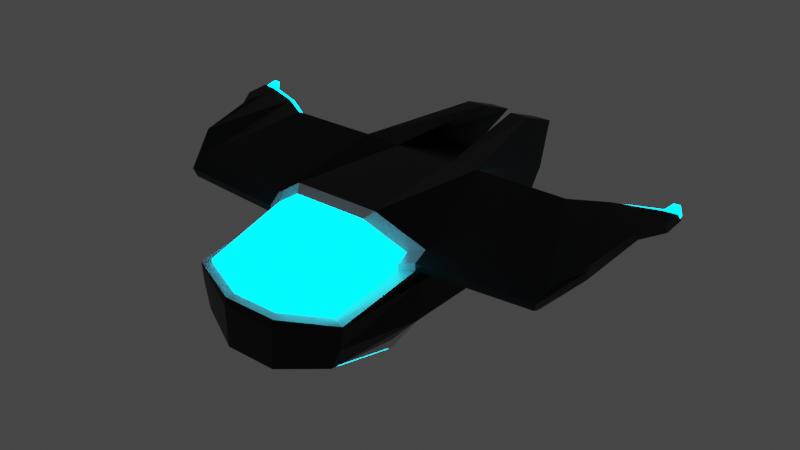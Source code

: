 # Source: supplyShip.blend  (saved by Blender 2.90.8; exported with 4.5.12 LTS)
import bpy
from mathutils import Matrix  # noqa: F401  (used for matrix-valued properties, if any)

bpy.ops.wm.read_factory_settings(use_empty=True)
scene = bpy.context.scene
scene.name = 'Scene'

# ---- collections
col_collection = bpy.data.collections.new('Collection'); scene.collection.children.link(col_collection)

# ---- materials (node trees are filled in below, after node groups)
mat_basemetal = bpy.data.materials.new('BaseMetal')
mat_basemetal.alpha_threshold = 0.0
mat_basemetal.use_transparent_shadow = False
mat_basemetal.line_color = (0.0, 0.0, 0.0, 1.0)
mat_lightmetal = bpy.data.materials.new('LightMetal')
mat_lightmetal.use_transparent_shadow = False
mat_highlight = bpy.data.materials.new('Highlight')
mat_highlight.use_transparent_shadow = False

# ---- material node trees
mat_basemetal.use_nodes = True; mat_basemetal.node_tree.nodes.clear()
_N = mat_basemetal.node_tree.nodes; _L = mat_basemetal.node_tree.links
n0 = _N.new('ShaderNodeOutputMaterial'); n0.name = 'Material Output'; n0.location = (300, 300)
n1 = _N.new('ShaderNodeBsdfPrincipled'); n1.name = 'Principled BSDF'; n1.location = (10, 300)
n1.distribution = 'GGX'
n1.subsurface_method = 'BURLEY'
n1.inputs[0].default_value = (0.01599, 0.01599, 0.01599, 1.0)
n1.inputs[1].default_value = 0.657
n1.inputs[2].default_value = 0.4
n1.inputs[3].default_value = 1.45
n1.inputs[27].default_value = (0.0, 0.0, 0.0, 1.0)
n1.inputs[28].default_value = 1.0
_L.new(n1.outputs[0], n0.inputs[0])
n0.is_active_output = True
mat_lightmetal.use_nodes = True; mat_lightmetal.node_tree.nodes.clear()
_N = mat_lightmetal.node_tree.nodes; _L = mat_lightmetal.node_tree.links
n0 = _N.new('ShaderNodeBsdfPrincipled'); n0.name = 'Principled BSDF'; n0.location = (10, 300)
n0.distribution = 'GGX'
n0.subsurface_method = 'BURLEY'
n0.inputs[1].default_value = 0.6812
n0.inputs[3].default_value = 1.45
n0.inputs[27].default_value = (0.0, 0.0, 0.0, 1.0)
n0.inputs[28].default_value = 1.0
n1 = _N.new('ShaderNodeOutputMaterial'); n1.name = 'Material Output'; n1.location = (300, 300)
_L.new(n0.outputs[0], n1.inputs[0])
n1.is_active_output = True
mat_highlight.use_nodes = True; mat_highlight.node_tree.nodes.clear()
_N = mat_highlight.node_tree.nodes; _L = mat_highlight.node_tree.links
n0 = _N.new('ShaderNodeOutputMaterial'); n0.name = 'Material Output'; n0.location = (300, 300)
n1 = _N.new('ShaderNodeEmission'); n1.name = 'Emission'; n1.location = (10, 300)
n1.inputs[0].default_value = (0.0, 0.651, 1.0, 1.0)
n1.inputs[1].default_value = 11.1
_L.new(n1.outputs[0], n0.inputs[0])
n0.is_active_output = True

# ---- world
world_world = bpy.data.worlds.new('World'); scene.world = world_world
world_world.use_nodes = True; world_world.node_tree.nodes.clear()
_N = world_world.node_tree.nodes; _L = world_world.node_tree.links
n0 = _N.new('ShaderNodeOutputWorld'); n0.name = 'World Output'; n0.location = (300, 300)
n1 = _N.new('ShaderNodeBackground'); n1.name = 'Background'; n1.location = (10, 300)
n1.inputs[0].default_value = (0.05088, 0.05088, 0.05088, 1.0)
_L.new(n1.outputs[0], n0.inputs[0])
n0.is_active_output = True
world_world.color = (0.05088, 0.05088, 0.05088)
world_world.use_sun_shadow = False
world_world.sun_shadow_jitter_overblur = 0.0

# ---- meshes
me_cube = bpy.data.meshes.new('Cube')
me_cube.from_pydata([(8.636, 7.45, 8.547), (4.992, 8.0, -8.0), (11.6, -6.001, 4.258), (8.274, -8.0, -8.0), (-8.636, 7.45, 8.547), (-4.992, 8.0, -8.0), (-11.6, -6.001, 4.258), (-8.274, -8.0, -8.0), (-5.915, -15.11, -7.997), (5.915, -15.11, -7.997), (3.003, 14.78, -7.479), (-3.003, 14.78, -7.479), (7.246, 22.98, 3.806), (-7.246, 22.98, 3.806), (10.37, 4.691, 4.712), (-12.42, 1.952, 1.694), (12.42, 1.952, 1.694), (-10.37, 4.691, 4.712), (-11.11, -19.33, 0.08208), (11.11, -19.33, 0.08208), (7.386, 20.75, 1.04), (-7.386, 20.75, 1.04), (-25.92, -4.698, 1.421), (-27.13, -5.057, 4.521), (21.05, 7.515, 8.477), (27.13, -5.057, 4.521), (-21.05, 7.515, 8.477), (20.82, 4.7, 4.979), (24.96, 2.17, 1.743), (-20.82, 4.7, 4.979), (-28.98, -0.4182, 4.314), (-29.54, -1.352, 6.574), (25.33, 10.1, 8.416), (29.54, -1.352, 6.574), (-25.33, 10.1, 8.416), (25.87, 5.402, 6.464), (27.36, 3.036, 4.26), (-25.87, 5.402, 6.464), (-28.89, 4.838, 6.463), (-30.63, 6.141, 7.769), (30.63, 12.08, 8.329), (30.63, 6.141, 7.769), (-30.63, 12.08, 8.329), (28.93, 5.694, 6.503), (28.89, 4.838, 6.463), (-28.93, 5.694, 6.503), (-32.55, 10.11, 6.917), (-32.55, 9.172, 8.054), (32.55, 12.28, 8.348), (32.55, 9.172, 8.054), (-32.55, 12.28, 8.348), (32.55, 13.22, 7.211), (32.55, 10.11, 6.917), (-32.55, 13.22, 7.211), (3.661, 8.0, -8.0), (-3.661, 8.0, -8.0), (5.9, -8.0, 8.0), (-5.9, -8.0, 8.0), (-6.406, -8.0, -8.0), (6.406, -8.0, -8.0), (-4.198, 8.0, 8.0), (4.198, 8.0, 8.0), (-2.955, -15.24, -7.997), (2.955, -15.24, -7.997), (2.156, 14.78, -7.479), (-2.156, 14.78, -7.479), (-3.132, 22.98, 3.806), (3.132, 22.98, 3.806), (3.713, -22.59, -1.161), (-3.713, -22.59, -1.161), (2.104, 23.82, 9.236), (4.708, 23.82, 9.236), (2.642, 29.05, 6.855), (4.376, 29.05, 6.855), (-4.708, 23.82, 9.236), (-4.376, 29.05, 6.855), (-2.104, 23.82, 9.236), (-2.642, 29.05, 6.855), (11.43, 8.0, 0.3449), (11.95, 8.0, -3.828), (11.41, -7.002, 0.3449), (12.12, -8.0, -3.828), (-11.43, 8.0, 0.3449), (-11.95, 8.0, -3.828), (10.8, -19.33, -2.611), (9.683, -19.72, -5.304), (7.636, 18.61, -2.017), (8.155, 16.71, -4.728), (-7.636, 18.61, -2.017), (-8.155, 16.71, -4.728), (-12.12, -8.0, -3.828), (-11.41, -7.002, 0.3449), (-9.683, -19.72, -5.304), (-10.8, -19.33, -2.611), (3.574, -22.59, -3.854), (3.499, -22.59, -6.547), (-3.574, -22.59, -3.854), (-3.499, -22.59, -6.547), (-11.23, -7.342, 2.021), (-11.43, -7.653, 3.14), (-11.13, -19.33, 0.4027), (8.538, 7.761, 7.428), (8.416, 8.072, 6.31), (11.43, -7.653, 3.14), (11.23, -7.342, 2.021), (-8.538, 7.761, 7.428), (-8.416, 8.072, 6.31), (11.13, -19.33, 0.4027), (7.365, 21.94, 2.74), (7.371, 21.35, 1.896), (-7.365, 21.94, 2.74), (-7.371, 21.35, 1.896), (-26.4, -6.398, 2.284), (-26.81, -6.709, 3.402), (20.85, 7.826, 7.456), (20.61, 8.137, 6.433), (26.81, -6.709, 3.402), (26.4, -6.398, 2.284), (-20.85, 7.826, 7.456), (-20.61, 8.137, 6.433), (-29.19, -0.7293, 5.054), (-29.38, -1.04, 5.811), (25.26, 10.42, 7.863), (25.19, 10.73, 7.301), (29.38, -1.04, 5.811), (29.19, -0.7293, 5.054), (-25.26, 10.42, 7.863), (-25.19, 10.73, 7.301), (-30.63, 6.764, 6.999), (-30.63, 6.452, 7.386), (30.63, 12.4, 7.958), (30.63, 12.71, 7.571), (30.63, 6.452, 7.386), (30.63, 6.764, 6.999), (-30.63, 12.4, 7.958), (-30.63, 12.71, 7.571), (-32.55, 9.795, 7.291), (-32.55, 9.483, 7.678), (32.55, 12.6, 7.977), (32.55, 12.91, 7.591), (32.55, 9.483, 7.678), (32.55, 9.795, 7.291), (-32.55, 12.6, 7.977), (-32.55, 12.91, 7.591), (3.751, -22.25, -0.262), (-3.751, -22.25, -0.262), (8.426, 8.125, 7.617), (8.308, 8.436, 6.498), (-8.426, 8.125, 7.617), (-8.308, 8.436, 6.498), (20.62, 8.189, 7.644), (20.39, 8.501, 6.621), (-20.62, 8.189, 7.644), (-20.39, 8.501, 6.621), (25.18, 10.78, 8.052), (25.11, 11.09, 7.49), (-25.18, 10.78, 8.052), (-25.11, 11.09, 7.49), (30.63, 12.76, 8.147), (30.63, 13.07, 7.76), (-30.63, 12.76, 8.147), (-30.63, 13.07, 7.76), (32.55, 12.96, 8.166), (32.55, 13.27, 7.779), (-32.55, 12.96, 8.166), (-32.55, 13.27, 7.779), (2.667, 22.17, 3.062), (7.365, 22.17, 3.062), (-7.365, 22.17, 3.062), (-2.667, 22.17, 3.062), (2.104, 29.5, 7.08), (4.708, 29.5, 7.08), (-4.708, 29.5, 7.08), (-2.104, 29.5, 7.08), (3.474, 23.27, 5.347), (6.431, 23.27, 5.347), (-6.431, 23.27, 5.347), (-3.474, 23.27, 5.347), (3.122, 27.64, 7.538), (4.368, 27.64, 7.538), (-4.368, 27.64, 7.538), (-3.122, 27.64, 7.538), (31.22, 13.73, 8.688), (31.22, 13.85, 8.536), (-31.22, 13.73, 8.688), (-31.22, 13.85, 8.536), (31.97, 13.8, 8.696), (31.97, 13.93, 8.544), (-31.97, 13.8, 8.696), (-31.97, 13.93, 8.544), (-4.406, 7.858, -9.048), (-7.651, -7.963, -9.048), (-3.661, 8.0, -9.048), (6.406, -8.0, -9.048), (7.651, -7.963, -9.048), (4.406, 7.858, -9.048), (3.931, -14.59, -9.045), (5.474, -14.53, -9.045), (-5.474, -14.53, -9.045), (-2.917, 13.82, -9.048), (-2.735, 13.82, -9.048), (2.735, 13.82, -9.048), (4.253, 8.12, -9.048), (-6.406, -8.0, -9.048), (-3.931, -14.59, -9.045), (2.917, 13.82, -9.048), (-4.992, 8.0, -9.048), (-8.274, -8.0, -9.048), (8.274, -8.0, -9.048), (4.992, 8.0, -9.048), (2.955, -15.24, -9.045), (5.915, -15.11, -9.045), (-5.915, -15.11, -9.045), (-2.156, 14.42, -9.048), (-3.192, 14.42, -9.048), (3.192, 14.42, -9.048), (-2.955, -15.24, -9.045), (2.156, 14.42, -9.048), (3.661, 8.0, -9.048), (-4.253, 8.12, -9.048), (-7.032, -8.087, -9.047), (7.032, -8.087, -9.047), (-4.252, 8.12, -9.558), (-4.406, 7.857, -9.558), (7.032, -8.087, -9.558), (7.651, -7.964, -9.558), (4.406, 7.857, -9.558), (4.252, 8.12, -9.558), (-7.651, -7.964, -9.558), (-7.032, -8.087, -9.558), (3.931, -14.59, -9.555), (5.474, -14.53, -9.555), (-5.474, -14.53, -9.555), (-2.917, 13.82, -9.558), (-2.735, 13.82, -9.558), (2.735, 13.82, -9.558), (-3.931, -14.59, -9.555), (2.917, 13.82, -9.558), (-2.156, 14.42, -8.0), (-3.192, 14.42, -8.0), (8.846, 16.54, -4.98), (3.192, 14.42, -8.0), (-8.846, 16.54, -4.98), (2.667, 22.53, 3.582), (8.0, 22.53, 3.582), (8.006, 21.35, 1.901), (8.021, 20.77, 1.061), (-8.006, 21.35, 1.901), (-8.021, 20.77, 1.061), (2.156, 14.42, -8.0), (-8.0, 22.53, 3.582), (-2.667, 22.53, 3.582), (8.268, 18.65, -1.959), (-8.268, 18.65, -1.959), (8.0, 21.94, 2.742), (-8.0, 21.94, 2.742), (2.684, -4.181, 1.061), (7.386, -4.196, 1.04), (-7.386, -4.196, 1.04), (-2.684, -4.181, 1.061), (-3.004, -8.411, -4.98), (-2.156, -10.16, -7.479), (3.004, -8.411, -4.98), (2.156, -10.16, -7.479), (-2.675, -3.593, 1.901), (2.675, -3.593, 1.901), (-2.787, -6.296, -1.959), (2.787, -6.296, -1.959), (-8.155, -8.235, -4.728), (-7.636, -6.337, -2.017), (8.155, -8.235, -4.728), (7.636, -6.337, -2.017), (-2.667, -2.78, 3.062), (-2.669, -3.004, 2.742), (2.667, -2.78, 3.062), (2.669, -3.004, 2.742), (-7.371, -3.596, 1.896), (-7.365, -3.005, 2.74), (7.371, -3.596, 1.896), (7.365, -3.005, 2.74), (-3.003, -10.16, -7.479), (3.003, -10.16, -7.479), (7.365, -2.78, 3.062), (-7.365, -2.78, 3.062), (-9.872, -8.843, 3.021), (-10.02, -7.417, 3.987), (-5.094, -9.142, 7.217), (-9.621, -18.91, 0.8779), (-9.631, -18.89, 1.098), (-3.288, -19.9, 2.225), (9.631, -18.89, 1.098), (10.02, -7.417, 3.987), (5.094, -9.142, 7.217), (3.288, -19.9, 2.225), (-9.695, -8.575, 2.056), (-9.608, -18.92, 0.6581), (9.872, -8.843, 3.021), (9.695, -8.575, 2.056), (9.621, -18.91, 0.8779), (9.608, -18.92, 0.6581), (3.274, -20.75, 1.134), (3.238, -21.45, 0.08419), (-3.274, -20.75, 1.134), (-3.238, -21.45, 0.08419), (8.271, 8.383, 5.191), (10.99, -5.642, 1.159), (-10.99, -5.642, 1.159), (-8.271, 8.383, 5.191), (20.33, 8.448, 5.413), (25.92, -4.698, 1.421), (-20.33, 8.448, 5.413), (-24.96, 2.17, 1.743), (-27.36, 3.036, 4.26), (-25.12, 11.04, 6.747), (25.12, 11.04, 6.747), (28.98, -0.4182, 4.314), (30.63, 13.02, 7.192), (30.63, 7.075, 6.632), (-30.63, 7.075, 6.632), (-30.63, 13.02, 7.192), (21.85, 5.849, 3.51), (24.5, 4.23, 1.439), (-24.5, 4.23, 1.439), (-21.85, 5.849, 3.51), (25.08, 6.298, 4.461), (26.03, 4.784, 3.05), (-26.03, 4.784, 3.05), (-25.08, 6.298, 4.461), (15.16, 5.843, 3.339), (16.48, 4.091, 1.408), (-16.48, 4.091, 1.408), (-15.16, 5.843, 3.339), (27.04, 6.485, 4.485), (27.02, 5.937, 4.46), (-27.02, 5.937, 4.46), (-27.04, 6.485, 4.485), (22.05, 5.788, 3.471), (24.35, 4.383, 1.675), (-24.35, 4.383, 1.675), (-22.05, 5.788, 3.471), (24.85, 6.178, 4.296), (25.68, 4.864, 3.072), (-25.68, 4.864, 3.072), (-24.85, 6.178, 4.296), (16.25, 5.783, 3.323), (17.39, 4.262, 1.647), (-17.39, 4.262, 1.647), (-16.25, 5.783, 3.323), (26.55, 6.34, 4.318), (26.54, 5.865, 4.296), (-26.54, 5.865, 4.296), (-26.55, 6.34, 4.318), (21.86, 4.159, 4.982), (24.16, 2.754, 3.185), (-24.16, 2.754, 3.185), (-21.86, 4.159, 4.982), (24.66, 4.549, 5.807), (25.49, 3.235, 4.582), (-25.49, 3.235, 4.582), (-24.66, 4.549, 5.807), (16.06, 4.154, 4.833), (17.2, 2.633, 3.157), (-17.2, 2.633, 3.157), (-16.06, 4.154, 4.833), (26.36, 4.711, 5.828), (26.34, 4.236, 5.806), (-26.34, 4.236, 5.806), (-26.36, 4.711, 5.828), (-5.407, -1.474, 3.062), (-5.407, 20.86, 3.062), (-4.624, 20.86, 3.062), (-4.624, -1.474, 3.062), (0.4448, 20.86, 3.062), (0.4448, -1.474, 3.062), (-0.4448, 20.86, 3.062), (-0.4448, -1.474, 3.062), (4.624, 20.86, 3.062), (4.624, -1.474, 3.062), (5.407, -1.474, 3.062), (5.407, 20.86, 3.062)], [], [(60, 4, 6, 57), (241, 1, 209, 215), (106, 307, 310, 119), (45, 37, 327, 335), (79, 1, 241, 240), (90, 7, 8, 92), (89, 88, 269, 268), (105, 4, 250, 255), (238, 55, 192, 213), (243, 61, 70, 170), (82, 307, 248, 253), (21, 111, 276, 258), (98, 306, 18, 100), (80, 305, 19, 84), (96, 69, 18, 93), (102, 304, 246, 245), (78, 304, 305, 80), (91, 306, 307, 82), (119, 310, 313, 127), (311, 312, 326, 322), (6, 4, 26, 23), (0, 2, 25, 24), (99, 6, 23, 113), (312, 38, 334, 326), (104, 305, 309, 117), (101, 0, 24, 114), (31, 34, 42, 39), (125, 315, 317, 133), (114, 24, 32, 122), (24, 25, 33, 32), (15, 311, 322, 330), (117, 309, 315, 125), (23, 26, 34, 31), (113, 23, 31, 121), (133, 317, 52, 141), (317, 316, 51, 52), (121, 31, 39, 129), (44, 36, 325, 333), (127, 313, 319, 135), (122, 32, 40, 130), (32, 33, 41, 40), (29, 17, 331, 323), (137, 47, 50, 142), (138, 48, 49, 140), (39, 42, 50, 47), (129, 39, 47, 137), (319, 318, 46, 53), (135, 319, 53, 143), (130, 40, 48, 138), (40, 41, 49, 48), (84, 19, 68, 94), (94, 68, 69, 96), (88, 21, 258, 269), (109, 20, 257, 278), (0, 244, 171, 71), (60, 61, 243, 251), (249, 241, 215, 217), (54, 55, 238, 249), (86, 87, 270, 271), (166, 167, 379, 376), (103, 2, 291, 296), (100, 145, 303, 295), (98, 100, 295, 294), (56, 57, 286, 292), (55, 54, 59, 58), (55, 58, 203, 192), (58, 59, 63, 62), (0, 61, 56, 2), (61, 60, 57, 56), (70, 71, 171, 170), (74, 76, 173, 172), (66, 13, 176, 177), (75, 77, 181, 180), (61, 0, 71, 70), (4, 60, 76, 74), (250, 4, 74, 172), (60, 251, 173, 76), (20, 86, 271, 257), (111, 110, 277, 276), (11, 89, 268, 280), (169, 166, 372, 374), (63, 95, 97, 62), (95, 94, 96, 97), (9, 85, 95, 63), (85, 84, 94, 95), (7, 90, 83, 5), (90, 91, 82, 83), (1, 79, 81, 3), (79, 78, 80, 81), (62, 97, 92, 8), (97, 96, 93, 92), (3, 81, 85, 9), (81, 80, 84, 85), (110, 168, 283, 277), (87, 10, 281, 270), (5, 83, 242, 239), (83, 82, 253, 242), (306, 91, 93, 18), (91, 90, 92, 93), (304, 78, 252, 246), (78, 79, 240, 252), (68, 144, 145, 69), (145, 144, 301, 303), (19, 107, 144, 68), (2, 56, 292, 291), (169, 272, 371, 370), (108, 109, 278, 279), (65, 11, 280, 261), (64, 65, 261, 263), (316, 131, 139, 51), (142, 134, 160, 164), (42, 134, 142, 50), (118, 105, 148, 152), (318, 128, 136, 46), (128, 129, 137, 136), (51, 139, 141, 52), (139, 138, 140, 141), (46, 136, 143, 53), (136, 137, 142, 143), (314, 123, 131, 316), (138, 139, 163, 162), (34, 126, 134, 42), (130, 138, 162, 158), (30, 120, 128, 318), (120, 121, 129, 128), (41, 132, 140, 49), (132, 133, 141, 140), (22, 112, 120, 30), (112, 113, 121, 120), (25, 116, 124, 33), (116, 117, 125, 124), (308, 115, 123, 314), (114, 122, 154, 150), (33, 124, 132, 41), (124, 125, 133, 132), (304, 102, 115, 308), (102, 101, 146, 147), (2, 103, 116, 25), (103, 104, 117, 116), (306, 98, 112, 22), (98, 99, 113, 112), (26, 118, 126, 34), (139, 131, 159, 163), (0, 101, 254, 244), (101, 102, 245, 254), (99, 98, 294, 284), (6, 99, 284, 285), (307, 106, 247, 248), (106, 105, 255, 247), (167, 108, 279, 282), (10, 64, 263, 281), (305, 104, 107, 19), (107, 104, 297, 299), (69, 145, 100, 18), (104, 103, 296, 297), (4, 105, 118, 26), (123, 115, 151, 155), (3, 9, 211, 208), (54, 249, 217, 218), (162, 163, 187, 186), (163, 159, 183, 187), (155, 154, 158, 159), (156, 157, 161, 160), (151, 150, 154, 155), (147, 146, 150, 151), (152, 153, 157, 156), (148, 149, 153, 152), (126, 118, 152, 156), (106, 119, 153, 149), (131, 123, 155, 159), (135, 143, 165, 161), (119, 127, 157, 153), (122, 130, 158, 154), (115, 102, 147, 151), (105, 106, 149, 148), (134, 126, 156, 160), (101, 114, 150, 146), (143, 142, 164, 165), (127, 135, 161, 157), (67, 12, 244, 243), (13, 66, 251, 250), (73, 72, 170, 171), (77, 75, 172, 173), (12, 73, 171, 244), (72, 67, 243, 170), (75, 13, 250, 172), (66, 77, 173, 251), (177, 176, 180, 181), (175, 174, 178, 179), (13, 75, 180, 176), (73, 12, 175, 179), (72, 73, 179, 178), (12, 67, 174, 175), (77, 66, 177, 181), (67, 72, 178, 174), (183, 182, 186, 187), (184, 185, 189, 188), (159, 158, 182, 183), (161, 165, 189, 185), (158, 162, 186, 182), (165, 164, 188, 189), (160, 161, 185, 184), (164, 160, 184, 188), (199, 219, 222, 233), (194, 197, 231, 225), (202, 205, 237, 227), (197, 196, 230, 231), (205, 201, 235, 237), (195, 194, 225, 226), (8, 7, 207, 212), (59, 54, 218, 193), (58, 62, 216, 203), (1, 3, 208, 209), (63, 59, 193, 210), (5, 239, 214, 206), (239, 238, 213, 214), (62, 8, 212, 216), (7, 5, 206, 207), (9, 63, 210, 211), (190, 191, 207, 206), (194, 195, 209, 208), (196, 197, 211, 210), (197, 194, 208, 211), (191, 198, 212, 207), (199, 200, 214, 213), (195, 201, 215, 209), (200, 190, 206, 214), (198, 204, 216, 212), (201, 205, 217, 215), (205, 202, 218, 217), (219, 199, 213, 192), (220, 219, 192, 203), (202, 221, 193, 218), (204, 220, 203, 216), (221, 196, 210, 193), (224, 225, 231, 230), (222, 223, 234, 233), (226, 227, 237, 235), (228, 229, 236, 232), (224, 227, 226, 225), (228, 223, 222, 229), (198, 191, 228, 232), (219, 220, 229, 222), (200, 199, 233, 234), (221, 202, 227, 224), (201, 195, 226, 235), (220, 204, 236, 229), (190, 200, 234, 223), (191, 190, 223, 228), (196, 221, 224, 230), (204, 198, 232, 236), (144, 107, 299, 301), (57, 6, 285, 286), (11, 65, 238, 239), (10, 87, 240, 241), (89, 11, 239, 242), (167, 166, 243, 244), (20, 109, 245, 246), (111, 21, 248, 247), (64, 10, 241, 249), (65, 64, 249, 238), (169, 168, 250, 251), (166, 169, 251, 243), (86, 20, 246, 252), (87, 86, 252, 240), (21, 88, 253, 248), (88, 89, 242, 253), (108, 167, 244, 254), (109, 108, 254, 245), (168, 110, 255, 250), (110, 111, 247, 255), (275, 274, 282, 279), (267, 256, 257, 271), (269, 258, 259, 266), (266, 259, 256, 267), (277, 283, 272, 273), (273, 272, 274, 275), (261, 260, 262, 263), (260, 266, 267, 262), (280, 268, 260, 261), (268, 269, 266, 260), (263, 262, 270, 281), (262, 267, 271, 270), (259, 264, 265, 256), (264, 273, 275, 265), (258, 276, 264, 259), (276, 277, 273, 264), (256, 265, 278, 257), (265, 275, 279, 278), (302, 289, 288, 287), (286, 288, 289), (296, 291, 290, 298), (292, 290, 291), (292, 286, 289, 293), (298, 290, 293, 300), (300, 293, 289, 302), (301, 300, 302, 303), (299, 298, 300, 301), (285, 284, 287, 288), (284, 294, 295, 287), (297, 296, 298, 299), (303, 302, 287, 295), (286, 285, 288), (292, 293, 290), (14, 16, 305, 304), (15, 17, 307, 306), (27, 14, 304, 308), (16, 28, 309, 305), (17, 29, 310, 307), (311, 15, 306, 22), (312, 311, 22, 30), (29, 37, 313, 310), (35, 27, 308, 314), (28, 36, 315, 309), (44, 43, 316, 317), (45, 38, 318, 319), (36, 44, 317, 315), (38, 312, 30, 318), (37, 45, 319, 313), (43, 35, 314, 316), (329, 328, 344, 345), (327, 323, 339, 343), (335, 327, 343, 351), (322, 326, 342, 338), (326, 334, 350, 342), (330, 322, 338, 346), (37, 29, 323, 327), (16, 14, 328, 329), (35, 43, 332, 324), (27, 35, 324, 320), (17, 15, 330, 331), (36, 28, 321, 325), (14, 27, 320, 328), (43, 44, 333, 332), (28, 16, 329, 321), (38, 45, 335, 334), (346, 338, 354, 362), (349, 341, 357, 365), (339, 347, 363, 355), (350, 351, 367, 366), (337, 345, 361, 353), (348, 349, 365, 364), (324, 332, 348, 340), (320, 324, 340, 336), (331, 330, 346, 347), (325, 321, 337, 341), (328, 320, 336, 344), (332, 333, 349, 348), (321, 329, 345, 337), (334, 335, 351, 350), (323, 331, 347, 339), (333, 325, 341, 349), (361, 360, 352, 353), (355, 354, 358, 359), (363, 362, 354, 355), (353, 352, 356, 357), (359, 358, 366, 367), (357, 356, 364, 365), (342, 350, 366, 358), (338, 342, 358, 354), (351, 343, 359, 367), (343, 339, 355, 359), (345, 344, 360, 361), (340, 348, 364, 356), (336, 340, 356, 352), (347, 346, 362, 363), (341, 337, 353, 357), (344, 336, 352, 360), (369, 370, 371, 368), (272, 283, 368, 371), (168, 169, 370, 369), (283, 168, 369, 368), (374, 372, 373, 375), (272, 169, 374, 375), (274, 272, 375, 373), (166, 274, 373, 372), (376, 379, 378, 377), (167, 282, 378, 379), (274, 166, 376, 377), (282, 274, 377, 378)])
me_cube.polygons.foreach_set('material_index', [0, 1, 0, 0, 0, 0, 1, 0, 1, 0, 0, 1, 0, 0, 0, 0, 0, 0, 0, 0, 0, 0, 0, 0, 0, 0, 0, 0, 0, 0, 0, 0, 0, 0, 0, 0, 0, 0, 0, 0, 0, 0, 0, 0, 0, 0, 0, 0, 0, 0, 0, 0, 1, 1, 0, 0, 1, 0, 1, 0, 1, 1, 1, 1, 0, 1, 0, 0, 0, 0, 0, 0, 0, 0, 0, 0, 0, 1, 1, 1, 0, 0, 0, 0, 0, 0, 0, 0, 0, 0, 0, 0, 0, 1, 1, 0, 0, 0, 0, 0, 0, 0, 1, 0, 1, 1, 1, 1, 1, 0, 2, 0, 2, 0, 0, 0, 0, 0, 0, 0, 2, 0, 2, 0, 0, 0, 0, 0, 0, 0, 0, 0, 2, 0, 0, 0, 0, 0, 0, 0, 0, 0, 2, 0, 0, 1, 1, 0, 0, 1, 1, 0, 1, 0, 1, 0, 2, 1, 1, 2, 2, 2, 2, 2, 2, 2, 2, 2, 2, 2, 2, 2, 2, 2, 0, 2, 2, 2, 2, 0, 0, 0, 0, 0, 0, 0, 0, 2, 2, 0, 0, 0, 0, 0, 0, 2, 2, 2, 2, 2, 2, 2, 2, 2, 2, 2, 2, 2, 2, 1, 1, 1, 1, 1, 1, 1, 1, 1, 1, 1, 1, 1, 1, 1, 1, 1, 1, 1, 1, 1, 1, 1, 1, 1, 1, 2, 2, 2, 2, 2, 2, 2, 2, 2, 2, 2, 2, 2, 2, 2, 2, 1, 1, 0, 0, 0, 0, 0, 0, 0, 0, 0, 0, 0, 0, 0, 0, 0, 0, 0, 0, 1, 1, 1, 1, 1, 1, 1, 1, 1, 1, 1, 1, 1, 1, 1, 1, 1, 1, 2, 2, 2, 2, 2, 2, 2, 2, 2, 2, 2, 2, 2, 2, 2, 0, 0, 0, 0, 0, 0, 0, 0, 0, 0, 0, 0, 0, 0, 0, 0, 0, 0, 0, 0, 0, 0, 0, 0, 0, 0, 0, 0, 0, 0, 0, 0, 0, 0, 0, 0, 0, 0, 0, 0, 0, 0, 0, 0, 0, 0, 0, 0, 2, 2, 2, 2, 2, 2, 0, 0, 0, 0, 0, 0, 0, 0, 0, 0, 2, 1, 0, 1, 2, 1, 1, 1, 2, 1, 1, 1])
_uv = me_cube.uv_layers.new(name='UVMap')
_uv.uv.foreach_set('vector', [0.303, 0.3305, 0.3204, 0.3687, 0.2218, 0.4601, 0.1889, 0.4173, 0.9795, 0.5878, 0.9795, 0.649, 0.9698, 0.649, 0.9699, 0.5878, 0.4611, 0.6027, 0.4716, 0.6015, 0.4683, 0.7159, 0.4586, 0.7183, 0.8551, 0.8037, 0.8582, 0.8325, 0.8387, 0.8416, 0.8367, 0.8232, 0.6984, 0.2246, 0.6344, 0.2305, 0.6179, 0.1702, 0.6698, 0.1462, 0.4772, 0.3748, 0.5125, 0.3806, 0.5342, 0.4473, 0.4996, 0.4868, 0.9075, 0.241, 0.8826, 0.2589, 0.8826, 0.02223, 0.9075, 0.004323, 0.8225, 0.7594, 0.8329, 0.7569, 0.7814, 0.8979, 0.774, 0.892, 0.9799, 0.869, 0.9799, 0.8084, 0.9895, 0.8084, 0.9895, 0.869, 0.4746, 0.9023, 0.5255, 0.7685, 0.5255, 0.9186, 0.5016, 0.9707, 0.7573, 0.7582, 0.8018, 0.7645, 0.759, 0.8802, 0.7321, 0.8589, 0.8545, 0.2791, 0.8466, 0.2848, 0.8466, 0.04817, 0.8545, 0.04248, 0.7788, 0.6136, 0.7702, 0.6294, 0.7657, 0.4992, 0.7686, 0.4994, 0.7632, 0.357, 0.7702, 0.3437, 0.7657, 0.4739, 0.7409, 0.4749, 0.8669, 0.6591, 0.8429, 0.6577, 0.8392, 0.587, 0.8632, 0.59, 0.8121, 0.2112, 0.8018, 0.2086, 0.759, 0.09291, 0.7665, 0.08699, 0.7573, 0.2148, 0.8018, 0.2086, 0.7702, 0.3437, 0.7632, 0.357, 0.7632, 0.6161, 0.7702, 0.6294, 0.8018, 0.7645, 0.7573, 0.7582, 0.4586, 0.7183, 0.4683, 0.7159, 0.4674, 0.7608, 0.4616, 0.7614, 0.0707, 0.8969, 0.06324, 0.8731, 0.08295, 0.8724, 0.08772, 0.8877, 0.2218, 0.4601, 0.3204, 0.3687, 0.3779, 0.4704, 0.3011, 0.583, 0.2409, 0.2268, 0.115, 0.2696, 0.05132, 0.1374, 0.1841, 0.1247, 0.2059, 0.4678, 0.2218, 0.4601, 0.3011, 0.583, 0.2845, 0.5894, 0.06324, 0.8731, 0.06456, 0.8463, 0.08379, 0.8553, 0.08295, 0.8724, 0.1591, 0.8369, 0.1447, 0.8365, 0.1608, 0.6954, 0.1756, 0.6937, 0.9582, 0.2325, 0.9477, 0.2323, 0.9403, 0.1148, 0.95, 0.116, 0.3451, 0.5831, 0.4172, 0.4939, 0.4565, 0.5285, 0.41, 0.5563, 0.6676, 0.7915, 0.675, 0.7921, 0.6759, 0.8662, 0.6718, 0.8645, 0.95, 0.116, 0.9403, 0.1148, 0.9486, 0.07311, 0.9544, 0.07337, 0.1841, 0.1247, 0.05132, 0.1374, 0.07315, 0.09795, 0.184, 0.07784, 0.5736, 0.735, 0.5547, 0.6177, 0.5734, 0.6185, 0.5855, 0.6937, 0.6759, 0.7327, 0.6882, 0.7456, 0.675, 0.7921, 0.6676, 0.7915, 0.3011, 0.583, 0.3779, 0.4704, 0.4172, 0.4939, 0.3451, 0.5831, 0.6652, 0.7263, 0.6601, 0.7082, 0.6526, 0.6692, 0.6601, 0.6686, 0.6718, 0.8645, 0.6759, 0.8662, 0.682, 0.894, 0.6778, 0.8923, 0.05646, 0.6301, 0.002595, 0.6199, 0.003986, 0.6016, 0.03219, 0.607, 0.6601, 0.6686, 0.6526, 0.6692, 0.6633, 0.5984, 0.6676, 0.5967, 0.08977, 0.8918, 0.08846, 0.8651, 0.1082, 0.8657, 0.109, 0.8828, 0.4616, 0.7614, 0.4674, 0.7608, 0.4712, 0.8129, 0.4668, 0.8129, 0.9544, 0.07337, 0.9486, 0.07311, 0.9539, 0.02203, 0.9582, 0.02169, 0.184, 0.07784, 0.07315, 0.09795, 0.1279, 0.05324, 0.1745, 0.02542, 0.8527, 0.8808, 0.8582, 0.9798, 0.8387, 0.9359, 0.8352, 0.8726, 0.6736, 0.5688, 0.6694, 0.5705, 0.6756, 0.5416, 0.6798, 0.5399, 0.6798, 0.9196, 0.6756, 0.9179, 0.6694, 0.8889, 0.6736, 0.8906, 0.41, 0.5563, 0.4565, 0.5285, 0.4669, 0.5433, 0.4425, 0.5579, 0.6676, 0.5967, 0.6633, 0.5984, 0.6694, 0.5705, 0.6736, 0.5688, 0.6494, 0.5449, 0.5956, 0.5551, 0.6198, 0.532, 0.6481, 0.5266, 0.4668, 0.8129, 0.4712, 0.8129, 0.4716, 0.8311, 0.4672, 0.8311, 0.9582, 0.02169, 0.9539, 0.02203, 0.9533, 0.003778, 0.9576, 0.003436, 0.1745, 0.02542, 0.1279, 0.05324, 0.1428, 0.02328, 0.1672, 0.00871, 0.8632, 0.7949, 0.8392, 0.7977, 0.8429, 0.7281, 0.8669, 0.7269, 0.8669, 0.7269, 0.8429, 0.7281, 0.8429, 0.6577, 0.8669, 0.6591, 0.8826, 0.2589, 0.8545, 0.2791, 0.8545, 0.04248, 0.8826, 0.02223, 0.3444, 0.6101, 0.3522, 0.6158, 0.3522, 0.8524, 0.3444, 0.8468, 0.8329, 0.2162, 0.7814, 0.07515, 0.8109, 0.007086, 0.8329, 0.05997, 0.303, 0.3305, 0.2643, 0.2615, 0.3719, 0.214, 0.3965, 0.2578, 0.3217, 0.88, 0.3217, 0.8898, 0.3131, 0.8897, 0.3131, 0.8799, 0.6222, 0.2305, 0.5549, 0.2305, 0.5687, 0.1702, 0.6084, 0.1702, 0.3803, 0.6361, 0.4052, 0.654, 0.4052, 0.8906, 0.3803, 0.8727, 0.613, 0.08203, 0.6562, 0.08203, 0.6382, 0.09429, 0.631, 0.09429, 0.1007, 0.28, 0.115, 0.2696, 0.1109, 0.2894, 0.09851, 0.2984, 0.1094, 0.5222, 0.0516, 0.4758, 0.05616, 0.4675, 0.106, 0.5075, 0.2048, 0.4662, 0.1094, 0.5222, 0.106, 0.5075, 0.1884, 0.4592, 0.1346, 0.3204, 0.1889, 0.4173, 0.1747, 0.4169, 0.1278, 0.3333, 0.5549, 0.2305, 0.6222, 0.2305, 0.6474, 0.3806, 0.5297, 0.3806, 0.9799, 0.8084, 0.9798, 0.6571, 0.9894, 0.6571, 0.9895, 0.8084, 0.5297, 0.3806, 0.6474, 0.3806, 0.6157, 0.4485, 0.5614, 0.4485, 0.2409, 0.2268, 0.2643, 0.2615, 0.1346, 0.3204, 0.115, 0.2696, 0.2643, 0.2615, 0.303, 0.3305, 0.1889, 0.4173, 0.1346, 0.3204, 0.3973, 0.205, 0.3853, 0.1836, 0.4236, 0.1607, 0.4356, 0.1821, 0.4287, 0.2609, 0.4167, 0.2395, 0.4549, 0.2167, 0.4669, 0.2381, 0.273, 0.8579, 0.273, 0.8969, 0.2616, 0.8891, 0.2616, 0.861, 0.5483, 0.01212, 0.5643, 0.01212, 0.5599, 0.02442, 0.5484, 0.02442, 0.2643, 0.2615, 0.2409, 0.2268, 0.3853, 0.1836, 0.3973, 0.205, 0.3204, 0.3687, 0.303, 0.3305, 0.4167, 0.2395, 0.4287, 0.2609, 0.7814, 0.8979, 0.8329, 0.7569, 0.8329, 0.9131, 0.8109, 0.966, 0.9386, 0.5021, 0.8878, 0.3682, 0.9148, 0.2999, 0.9386, 0.3519, 0.3522, 0.6158, 0.3803, 0.6361, 0.3803, 0.8727, 0.3522, 0.8524, 0.8466, 0.2848, 0.8389, 0.2904, 0.8389, 0.05377, 0.8466, 0.04817, 0.283, 0.6269, 0.3303, 0.6018, 0.3303, 0.8285, 0.283, 0.8535, 0.564, 0.08203, 0.613, 0.08203, 0.5926, 0.09429, 0.5845, 0.09429, 0.6157, 0.4485, 0.6207, 0.5155, 0.5564, 0.5155, 0.5614, 0.4485, 0.8909, 0.7263, 0.8669, 0.7269, 0.8669, 0.6591, 0.8909, 0.6599, 0.6429, 0.4473, 0.6775, 0.4868, 0.6207, 0.5155, 0.6157, 0.4485, 0.8863, 0.7845, 0.8632, 0.7949, 0.8669, 0.7269, 0.8909, 0.7263, 0.5125, 0.3806, 0.4772, 0.3748, 0.4787, 0.2246, 0.5427, 0.2305, 0.7253, 0.6048, 0.7632, 0.6161, 0.7573, 0.7582, 0.719, 0.7565, 0.6344, 0.2305, 0.6984, 0.2246, 0.6999, 0.3748, 0.6646, 0.3806, 0.719, 0.2166, 0.7573, 0.2148, 0.7632, 0.357, 0.7253, 0.3683, 0.5614, 0.4485, 0.5564, 0.5155, 0.4996, 0.4868, 0.5342, 0.4473, 0.8909, 0.6599, 0.8669, 0.6591, 0.8632, 0.59, 0.8863, 0.6008, 0.6646, 0.3806, 0.6999, 0.3748, 0.6775, 0.4868, 0.6429, 0.4473, 0.7253, 0.3683, 0.7632, 0.357, 0.7409, 0.4749, 0.7164, 0.4795, 0.8389, 0.2904, 0.8359, 0.2925, 0.8359, 0.05591, 0.8389, 0.05377, 0.1805, 0.6018, 0.2278, 0.6269, 0.2278, 0.8535, 0.1805, 0.8285, 0.5427, 0.2305, 0.4787, 0.2246, 0.5073, 0.1462, 0.5592, 0.1702, 0.719, 0.7565, 0.7573, 0.7582, 0.7321, 0.8589, 0.7052, 0.8375, 0.7702, 0.6294, 0.7632, 0.6161, 0.7409, 0.4982, 0.7657, 0.4992, 0.7632, 0.6161, 0.7253, 0.6048, 0.7164, 0.4936, 0.7409, 0.4982, 0.8018, 0.2086, 0.7573, 0.2148, 0.7321, 0.1142, 0.759, 0.09291, 0.7573, 0.2148, 0.719, 0.2166, 0.7052, 0.1356, 0.7321, 0.1142, 0.8429, 0.7281, 0.8357, 0.7284, 0.8357, 0.6572, 0.8429, 0.6577, 0.0516, 0.4758, 0.01707, 0.4142, 0.02635, 0.4143, 0.05616, 0.4675, 0.8392, 0.7977, 0.8363, 0.7979, 0.8357, 0.7284, 0.8429, 0.7281, 0.115, 0.2696, 0.1346, 0.3204, 0.1278, 0.3333, 0.1109, 0.2894, 0.564, 0.08203, 0.564, 0.3161, 0.5461, 0.3039, 0.5461, 0.09429, 0.3366, 0.6045, 0.3444, 0.6101, 0.3444, 0.8468, 0.3366, 0.8412, 0.2752, 0.6269, 0.283, 0.6269, 0.283, 0.8535, 0.2752, 0.8535, 0.2356, 0.6269, 0.2752, 0.6269, 0.2752, 0.8535, 0.2356, 0.8535, 0.7015, 0.5448, 0.6971, 0.5449, 0.6975, 0.5266, 0.7019, 0.5266, 0.9083, 0.8193, 0.9108, 0.8011, 0.9144, 0.8021, 0.9118, 0.8202, 0.6088, 0.9781, 0.6132, 0.9784, 0.6125, 0.9966, 0.6082, 0.9963, 0.8922, 0.7007, 0.9189, 0.5872, 0.9227, 0.5871, 0.8963, 0.6995, 0.6759, 0.5933, 0.6718, 0.595, 0.6778, 0.5672, 0.682, 0.5654, 0.6718, 0.595, 0.6676, 0.5967, 0.6736, 0.5688, 0.6778, 0.5672, 0.6882, 0.923, 0.684, 0.9213, 0.6778, 0.8923, 0.682, 0.894, 0.684, 0.9213, 0.6798, 0.9196, 0.6736, 0.8906, 0.6778, 0.8923, 0.682, 0.5654, 0.6778, 0.5672, 0.684, 0.5382, 0.6882, 0.5365, 0.6778, 0.5672, 0.6736, 0.5688, 0.6798, 0.5399, 0.684, 0.5382, 0.6978, 0.5975, 0.6919, 0.5969, 0.6971, 0.5449, 0.7015, 0.5448, 0.6798, 0.9196, 0.684, 0.9213, 0.6834, 0.9251, 0.6791, 0.9234, 0.6035, 0.9275, 0.6093, 0.9272, 0.6132, 0.9784, 0.6088, 0.9781, 0.9276, 0.02255, 0.9251, 0.004419, 0.9287, 0.003497, 0.9312, 0.02163, 0.675, 0.6673, 0.6676, 0.668, 0.6718, 0.595, 0.6759, 0.5933, 0.6676, 0.668, 0.6601, 0.6686, 0.6676, 0.5967, 0.6718, 0.595, 0.6633, 0.8611, 0.6676, 0.8628, 0.6736, 0.8906, 0.6694, 0.8889, 0.6676, 0.8628, 0.6718, 0.8645, 0.6778, 0.8923, 0.6736, 0.8906, 0.6882, 0.7138, 0.6759, 0.7267, 0.6676, 0.668, 0.675, 0.6673, 0.6759, 0.7267, 0.6652, 0.7263, 0.6601, 0.6686, 0.6676, 0.668, 0.6601, 0.7512, 0.6652, 0.7331, 0.6601, 0.7908, 0.6526, 0.7902, 0.6652, 0.7331, 0.6759, 0.7327, 0.6676, 0.7915, 0.6601, 0.7908, 0.6986, 0.6433, 0.689, 0.6408, 0.6919, 0.5969, 0.6978, 0.5975, 0.909, 0.123, 0.9224, 0.07645, 0.9261, 0.07627, 0.9131, 0.1242, 0.6526, 0.7902, 0.6601, 0.7908, 0.6676, 0.8628, 0.6633, 0.8611, 0.6601, 0.7908, 0.6676, 0.7915, 0.6718, 0.8645, 0.6676, 0.8628, 0.7019, 0.7577, 0.6915, 0.7565, 0.689, 0.6408, 0.6986, 0.6433, 0.411, 0.8968, 0.411, 0.8858, 0.4147, 0.885, 0.4147, 0.896, 0.115, 0.2696, 0.1007, 0.28, 0.03768, 0.1491, 0.05132, 0.1374, 0.648, 0.9135, 0.6373, 0.9154, 0.6388, 0.7716, 0.6495, 0.7679, 0.5074, 0.7615, 0.4929, 0.7619, 0.4764, 0.6187, 0.4913, 0.6205, 0.6889, 0.7784, 0.6996, 0.7802, 0.7011, 0.9262, 0.6904, 0.9225, 0.5951, 0.8865, 0.6049, 0.8853, 0.6093, 0.9272, 0.6035, 0.9275, 0.9571, 0.5341, 0.9596, 0.516, 0.963, 0.5169, 0.9606, 0.535, 0.8329, 0.2162, 0.8225, 0.2137, 0.774, 0.08107, 0.7814, 0.07515, 0.8225, 0.2137, 0.8121, 0.2112, 0.7665, 0.08699, 0.774, 0.08107, 0.6996, 0.7802, 0.6889, 0.7784, 0.6919, 0.7636, 0.7011, 0.7652, 0.2218, 0.4601, 0.2059, 0.4678, 0.1894, 0.4605, 0.2031, 0.4539, 0.8018, 0.7645, 0.8121, 0.7619, 0.7665, 0.8861, 0.759, 0.8802, 0.8121, 0.7619, 0.8225, 0.7594, 0.774, 0.892, 0.7665, 0.8861, 0.3336, 0.6024, 0.3366, 0.6045, 0.3366, 0.8412, 0.3336, 0.839, 0.2278, 0.6269, 0.2356, 0.6269, 0.2356, 0.8535, 0.2278, 0.8535, 0.7702, 0.3437, 0.7788, 0.3595, 0.7686, 0.4737, 0.7657, 0.4739, 0.0069, 0.3394, 0.1014, 0.2818, 0.09917, 0.3, 0.01757, 0.3497, 0.8429, 0.6577, 0.8357, 0.6572, 0.8363, 0.5868, 0.8392, 0.587, 0.6373, 0.9154, 0.648, 0.9135, 0.6495, 0.9282, 0.6403, 0.9298, 0.6027, 0.769, 0.6132, 0.7689, 0.6049, 0.8853, 0.5951, 0.8865, 0.9538, 0.4613, 0.9398, 0.413, 0.9438, 0.4119, 0.9574, 0.4615, 0.9794, 0.8015, 0.9795, 0.8684, 0.9699, 0.8685, 0.9698, 0.8015, 0.9803, 0.3143, 0.9804, 0.2537, 0.99, 0.2537, 0.99, 0.3143, 0.6791, 0.9234, 0.6834, 0.9251, 0.6786, 0.9334, 0.6769, 0.9327, 0.9606, 0.535, 0.963, 0.5169, 0.9697, 0.5242, 0.9687, 0.5314, 0.9656, 0.6396, 0.9597, 0.6393, 0.9649, 0.587, 0.9694, 0.5868, 0.9643, 0.1625, 0.9703, 0.1622, 0.9741, 0.2145, 0.9696, 0.2143, 0.9639, 0.685, 0.9541, 0.6832, 0.9597, 0.6393, 0.9656, 0.6396, 0.9694, 0.7995, 0.9589, 0.7988, 0.9541, 0.6832, 0.9639, 0.685, 0.9587, 0.1194, 0.9685, 0.1176, 0.9703, 0.1622, 0.9643, 0.1625, 0.9636, 0.003779, 0.9741, 0.003169, 0.9685, 0.1176, 0.9587, 0.1194, 0.9055, 0.7472, 0.8922, 0.7007, 0.8963, 0.6995, 0.9093, 0.7474, 0.9497, 0.8216, 0.9236, 0.7091, 0.9275, 0.7103, 0.9534, 0.8217, 0.9596, 0.516, 0.9538, 0.4613, 0.9574, 0.4615, 0.963, 0.5169, 0.9434, 0.6061, 0.9409, 0.588, 0.9444, 0.5871, 0.9468, 0.6053, 0.9236, 0.7091, 0.9375, 0.6609, 0.9411, 0.6606, 0.9275, 0.7103, 0.9224, 0.07645, 0.9276, 0.02255, 0.9312, 0.02163, 0.9261, 0.07627, 0.9398, 0.413, 0.966, 0.3005, 0.9697, 0.3004, 0.9438, 0.4119, 0.4148, 0.896, 0.4148, 0.885, 0.4184, 0.8858, 0.4184, 0.8968, 0.9108, 0.8011, 0.9055, 0.7472, 0.9093, 0.7474, 0.9144, 0.8021, 0.9357, 0.2365, 0.909, 0.123, 0.9131, 0.1242, 0.9395, 0.2366, 0.684, 0.5382, 0.6798, 0.5399, 0.6791, 0.536, 0.6834, 0.5344, 0.9375, 0.6609, 0.9434, 0.6061, 0.9468, 0.6053, 0.9411, 0.6606, 0.6173, 0.07337, 0.6551, 0.07337, 0.6621, 0.07788, 0.613, 0.07788, 0.522, 0.07337, 0.5598, 0.07337, 0.564, 0.07788, 0.515, 0.07788, 0.6288, 0.01212, 0.6128, 0.01212, 0.6079, 0.007618, 0.6318, 0.007618, 0.5643, 0.01212, 0.5483, 0.01212, 0.5453, 0.007618, 0.5692, 0.007618, 0.6551, 0.07337, 0.6288, 0.01212, 0.6318, 0.007618, 0.6621, 0.07788, 0.6128, 0.01212, 0.6173, 0.07337, 0.613, 0.07788, 0.6079, 0.007618, 0.5483, 0.01212, 0.522, 0.07337, 0.515, 0.07788, 0.5453, 0.007618, 0.5598, 0.07337, 0.5643, 0.01212, 0.5692, 0.007618, 0.564, 0.07788, 0.5566, 0.06843, 0.5295, 0.06843, 0.5484, 0.02442, 0.5599, 0.02442, 0.6476, 0.06843, 0.6205, 0.06843, 0.6172, 0.02442, 0.6287, 0.02442, 0.23, 0.9222, 0.23, 0.8583, 0.2414, 0.8673, 0.2414, 0.9132, 0.2532, 0.8583, 0.2532, 0.9222, 0.2418, 0.9132, 0.2418, 0.8673, 0.6128, 0.01212, 0.6288, 0.01212, 0.6287, 0.02442, 0.6172, 0.02442, 0.2847, 0.8579, 0.2847, 0.8969, 0.2733, 0.8935, 0.2733, 0.8655, 0.1647, 0.9059, 0.1647, 0.8414, 0.1761, 0.8504, 0.1761, 0.8968, 0.1644, 0.8414, 0.1644, 0.9059, 0.1529, 0.8968, 0.1529, 0.8504, 0.4718, 0.7145, 0.4736, 0.7144, 0.4736, 0.7216, 0.4718, 0.7217, 0.4736, 0.7291, 0.4718, 0.7291, 0.4718, 0.7219, 0.4736, 0.7219, 0.4109, 0.8954, 0.4063, 0.8954, 0.4081, 0.8849, 0.4099, 0.8849, 0.9468, 0.6053, 0.9444, 0.5871, 0.9525, 0.5907, 0.9534, 0.5979, 0.9312, 0.02163, 0.9287, 0.003497, 0.9385, 0.00665, 0.9395, 0.01379, 0.6834, 0.5344, 0.6791, 0.536, 0.6769, 0.5268, 0.6786, 0.5261, 0.3264, 0.8904, 0.3219, 0.8904, 0.3229, 0.8799, 0.3247, 0.8799, 0.9118, 0.8202, 0.9144, 0.8021, 0.9227, 0.8099, 0.9217, 0.817, 0.9952, 0.5228, 0.9952, 0.469, 0.9999, 0.469, 0.9999, 0.5228, 0.9944, 0.7952, 0.9945, 0.857, 0.9898, 0.857, 0.9897, 0.7952, 0.9947, 0.6414, 0.9948, 0.5876, 0.9995, 0.5876, 0.9994, 0.6414, 0.327, 0.8722, 0.327, 0.8575, 0.3315, 0.8576, 0.3315, 0.8722, 0.4735, 0.7388, 0.4718, 0.7388, 0.4718, 0.7341, 0.4735, 0.7341, 0.9945, 0.6445, 0.9944, 0.7952, 0.9897, 0.7952, 0.9898, 0.6445, 0.98, 0.2537, 0.9799, 0.3207, 0.9702, 0.3207, 0.9704, 0.2537, 0.9803, 0.4655, 0.9803, 0.3143, 0.99, 0.3143, 0.9899, 0.4655, 0.9798, 0.6571, 0.9799, 0.5878, 0.9895, 0.5878, 0.9894, 0.6571, 0.9795, 0.649, 0.9794, 0.8015, 0.9698, 0.8015, 0.9698, 0.649, 0.9804, 0.5348, 0.9803, 0.4655, 0.9899, 0.4655, 0.99, 0.5348, 0.9799, 0.4731, 0.98, 0.5343, 0.9704, 0.5343, 0.9703, 0.4731, 0.3042, 0.8897, 0.3042, 0.8799, 0.3128, 0.88, 0.3128, 0.8898, 0.2946, 0.9083, 0.2946, 0.8802, 0.304, 0.8802, 0.304, 0.9083, 0.9799, 0.3207, 0.9799, 0.4731, 0.9703, 0.4731, 0.9702, 0.3207, 0.285, 0.9082, 0.285, 0.8802, 0.2944, 0.8803, 0.2944, 0.9084, 0.4386, 0.6644, 0.4127, 0.8136, 0.407, 0.8141, 0.4332, 0.6632, 0.8413, 0.368, 0.8672, 0.5173, 0.8618, 0.5185, 0.8356, 0.3675, 0.8771, 0.3068, 0.8629, 0.307, 0.859, 0.3015, 0.8862, 0.301, 0.8629, 0.307, 0.8413, 0.368, 0.8356, 0.3675, 0.859, 0.3015, 0.4127, 0.8136, 0.4344, 0.8746, 0.4305, 0.8802, 0.407, 0.8141, 0.4508, 0.6081, 0.4525, 0.608, 0.4482, 0.6025, 0.4577, 0.6022, 0.8672, 0.5173, 0.8811, 0.5736, 0.8767, 0.5791, 0.8618, 0.5185, 0.4525, 0.608, 0.4386, 0.6644, 0.4332, 0.6632, 0.4482, 0.6025, 0.4344, 0.8746, 0.4486, 0.8748, 0.4577, 0.8806, 0.4305, 0.8802, 0.8811, 0.5736, 0.8794, 0.5736, 0.8862, 0.5794, 0.8767, 0.5791, 0.8794, 0.5736, 0.8685, 0.5198, 0.874, 0.5188, 0.8862, 0.5794, 0.44, 0.6619, 0.4508, 0.6081, 0.4577, 0.6022, 0.4454, 0.6628, 0.4185, 0.8146, 0.44, 0.6619, 0.4454, 0.6628, 0.4242, 0.8136, 0.8685, 0.5198, 0.847, 0.367, 0.8528, 0.368, 0.874, 0.5188, 0.4486, 0.8748, 0.4185, 0.8146, 0.4242, 0.8136, 0.4577, 0.8806, 0.847, 0.367, 0.8771, 0.3068, 0.8862, 0.301, 0.8528, 0.368, 0.5667, 0.8301, 0.561, 0.8313, 0.5802, 0.7695, 0.5944, 0.7686, 0.4735, 0.6597, 0.4727, 0.657, 0.4735, 0.7134, 0.4718, 0.713, 0.4727, 0.6553, 0.4735, 0.6526, 0.4718, 0.5994, 0.4735, 0.5989, 0.5267, 0.9191, 0.5324, 0.9203, 0.56, 0.9818, 0.5459, 0.9809, 0.5667, 0.8301, 0.5944, 0.9818, 0.5929, 0.9793, 0.561, 0.8313, 0.5267, 0.9191, 0.5586, 0.7711, 0.56, 0.7686, 0.5324, 0.9203, 0.995, 0.2535, 0.9949, 0.3153, 0.9902, 0.3153, 0.9903, 0.2535, 0.9952, 0.469, 0.9952, 0.3158, 0.9998, 0.3158, 0.9999, 0.469, 0.4718, 0.7293, 0.4735, 0.7293, 0.4735, 0.734, 0.4718, 0.734, 0.9947, 0.7946, 0.9947, 0.6414, 0.9994, 0.6414, 0.9994, 0.7946, 0.9945, 0.5876, 0.9945, 0.6445, 0.9898, 0.6445, 0.9898, 0.5876, 0.9952, 0.3158, 0.9952, 0.2535, 0.9999, 0.2535, 0.9998, 0.3158, 0.995, 0.466, 0.995, 0.5229, 0.9903, 0.5229, 0.9903, 0.466, 0.9949, 0.3153, 0.995, 0.466, 0.9903, 0.466, 0.9902, 0.3153, 0.9948, 0.8569, 0.9947, 0.7946, 0.9994, 0.7946, 0.9995, 0.8569, 0.3315, 0.8727, 0.3315, 0.8873, 0.327, 0.8874, 0.327, 0.8727, 0.01707, 0.4142, 0.0069, 0.3394, 0.01757, 0.3497, 0.02635, 0.4143, 0.1889, 0.4173, 0.2218, 0.4601, 0.2031, 0.4539, 0.1747, 0.4169, 0.5609, 0.1661, 0.5687, 0.1661, 0.5687, 0.1702, 0.5592, 0.1702, 0.6161, 0.1661, 0.6635, 0.1442, 0.6698, 0.1462, 0.6179, 0.1702, 0.5136, 0.1442, 0.5609, 0.1661, 0.5592, 0.1702, 0.5073, 0.1462, 0.6562, 0.08203, 0.613, 0.08203, 0.613, 0.07788, 0.6621, 0.07788, 0.6564, 0.09816, 0.6563, 0.09133, 0.6621, 0.09128, 0.6622, 0.09799, 0.5208, 0.09133, 0.5207, 0.09816, 0.5148, 0.09799, 0.515, 0.09128, 0.6084, 0.1661, 0.6161, 0.1661, 0.6179, 0.1702, 0.6084, 0.1702, 0.5687, 0.1661, 0.6084, 0.1661, 0.6084, 0.1702, 0.5687, 0.1702, 0.564, 0.08203, 0.5209, 0.08203, 0.515, 0.07788, 0.564, 0.07788, 0.613, 0.08203, 0.564, 0.08203, 0.564, 0.07788, 0.613, 0.07788, 0.6587, 0.1225, 0.6564, 0.09816, 0.6622, 0.09799, 0.6645, 0.1221, 0.6635, 0.1442, 0.6587, 0.1225, 0.6645, 0.1221, 0.6698, 0.1462, 0.5207, 0.09816, 0.5184, 0.1225, 0.5126, 0.1221, 0.5148, 0.09799, 0.5184, 0.1225, 0.5136, 0.1442, 0.5073, 0.1462, 0.5126, 0.1221, 0.6562, 0.0846, 0.6562, 0.08203, 0.6621, 0.07788, 0.6621, 0.08458, 0.6563, 0.09133, 0.6562, 0.0846, 0.6621, 0.08458, 0.6621, 0.09128, 0.5209, 0.08203, 0.5209, 0.0846, 0.515, 0.08458, 0.515, 0.07788, 0.5209, 0.0846, 0.5208, 0.09133, 0.515, 0.09128, 0.515, 0.08458, 0.6131, 0.3187, 0.613, 0.3161, 0.6562, 0.3161, 0.6562, 0.3187, 0.6142, 0.3562, 0.6132, 0.3321, 0.6564, 0.3322, 0.6587, 0.3566, 0.5184, 0.3566, 0.5207, 0.3322, 0.5639, 0.3321, 0.5629, 0.3562, 0.5629, 0.3562, 0.5639, 0.3321, 0.6132, 0.3321, 0.6142, 0.3562, 0.5209, 0.3187, 0.5209, 0.3161, 0.564, 0.3161, 0.564, 0.3187, 0.564, 0.3187, 0.564, 0.3161, 0.613, 0.3161, 0.6131, 0.3187, 0.5687, 0.4002, 0.5609, 0.3802, 0.6161, 0.3802, 0.6084, 0.4002, 0.5609, 0.3802, 0.5629, 0.3562, 0.6142, 0.3562, 0.6161, 0.3802, 0.5609, 0.4002, 0.5136, 0.3782, 0.5609, 0.3802, 0.5687, 0.4002, 0.5136, 0.3782, 0.5184, 0.3566, 0.5629, 0.3562, 0.5609, 0.3802, 0.6084, 0.4002, 0.6161, 0.3802, 0.6635, 0.3782, 0.6161, 0.4002, 0.6161, 0.3802, 0.6142, 0.3562, 0.6587, 0.3566, 0.6635, 0.3782, 0.5639, 0.3321, 0.564, 0.3254, 0.6131, 0.3254, 0.6132, 0.3321, 0.564, 0.3254, 0.564, 0.3187, 0.6131, 0.3187, 0.6131, 0.3254, 0.5207, 0.3322, 0.5208, 0.3254, 0.564, 0.3254, 0.5639, 0.3321, 0.5208, 0.3254, 0.5209, 0.3187, 0.564, 0.3187, 0.564, 0.3254, 0.6132, 0.3321, 0.6131, 0.3254, 0.6563, 0.3254, 0.6564, 0.3322, 0.6131, 0.3254, 0.6131, 0.3187, 0.6562, 0.3187, 0.6563, 0.3254, 0.06406, 0.4631, 0.07303, 0.4579, 0.1073, 0.5069, 0.1067, 0.5072, 0.1747, 0.4169, 0.1073, 0.5069, 0.07303, 0.4579, 0.4679, 0.8516, 0.4733, 0.8363, 0.4733, 0.9484, 0.4713, 0.9491, 0.1278, 0.3333, 0.01868, 0.3488, 0.1109, 0.2894, 0.1278, 0.3333, 0.1747, 0.4169, 0.07303, 0.4579, 0.04276, 0.4039, 0.0181, 0.3492, 0.01868, 0.3488, 0.04276, 0.4039, 0.03392, 0.4094, 0.03392, 0.4094, 0.04276, 0.4039, 0.07303, 0.4579, 0.06406, 0.4631, 0.02635, 0.4143, 0.03392, 0.4094, 0.06406, 0.4631, 0.05616, 0.4675, 0.2543, 0.8583, 0.2562, 0.8582, 0.2613, 0.9183, 0.2535, 0.9183, 0.9065, 0.9388, 0.9011, 0.9235, 0.9046, 0.826, 0.9065, 0.8267, 0.9011, 0.9235, 0.8919, 0.9238, 0.9027, 0.8254, 0.9046, 0.826, 0.4587, 0.8513, 0.4679, 0.8516, 0.4713, 0.9491, 0.4694, 0.9497, 0.8883, 0.8627, 0.8805, 0.8627, 0.8833, 0.802, 0.8853, 0.802, 0.1747, 0.4169, 0.2031, 0.4539, 0.1073, 0.5069, 0.1278, 0.3333, 0.04276, 0.4039, 0.01868, 0.3488, 0.04654, 0.8237, 0.07847, 0.81, 0.1447, 0.8365, 0.009391, 0.8369, 0.5736, 0.735, 0.6055, 0.7487, 0.6426, 0.7619, 0.5074, 0.7615, 0.06352, 0.7262, 0.04654, 0.8237, 0.009391, 0.8369, 0.02863, 0.7242, 0.07847, 0.81, 0.09737, 0.6926, 0.1608, 0.6954, 0.1447, 0.8365, 0.6055, 0.7487, 0.5885, 0.6512, 0.6234, 0.6492, 0.6426, 0.7619, 0.5547, 0.6177, 0.5736, 0.735, 0.5074, 0.7615, 0.4913, 0.6205, 0.5618, 0.5932, 0.5547, 0.6177, 0.4913, 0.6205, 0.5283, 0.584, 0.5885, 0.6512, 0.5884, 0.6025, 0.6404, 0.5998, 0.6234, 0.6492, 0.06369, 0.6775, 0.06352, 0.7262, 0.02863, 0.7242, 0.01169, 0.6748, 0.09737, 0.6926, 0.09026, 0.6682, 0.1238, 0.6589, 0.1608, 0.6954, 0.07377, 0.6502, 0.06613, 0.6484, 0.002595, 0.6199, 0.05646, 0.6301, 0.5859, 0.5735, 0.5783, 0.5752, 0.5956, 0.5551, 0.6494, 0.5449, 0.09026, 0.6682, 0.07377, 0.6502, 0.05646, 0.6301, 0.1238, 0.6589, 0.5783, 0.5752, 0.5618, 0.5932, 0.5283, 0.584, 0.5956, 0.5551, 0.5884, 0.6025, 0.5859, 0.5735, 0.6494, 0.5449, 0.6404, 0.5998, 0.06613, 0.6484, 0.06369, 0.6775, 0.01169, 0.6748, 0.002595, 0.6199, 0.0665, 0.7686, 0.04606, 0.7774, 0.04843, 0.7674, 0.06617, 0.7598, 0.595, 0.6088, 0.5951, 0.64, 0.5942, 0.6382, 0.5941, 0.6112, 0.5934, 0.5903, 0.595, 0.6088, 0.5941, 0.6112, 0.5927, 0.5951, 0.5734, 0.6185, 0.578, 0.6029, 0.5793, 0.606, 0.5754, 0.6196, 0.578, 0.6029, 0.5885, 0.5914, 0.5885, 0.596, 0.5793, 0.606, 0.5855, 0.6937, 0.5734, 0.6185, 0.5754, 0.6196, 0.5859, 0.6848, 0.8582, 0.8325, 0.8527, 0.8808, 0.8352, 0.8726, 0.8387, 0.8416, 0.07847, 0.81, 0.04654, 0.8237, 0.04606, 0.7774, 0.0665, 0.7686, 0.6368, 0.9158, 0.6337, 0.9447, 0.6153, 0.9251, 0.6173, 0.9066, 0.6313, 0.8671, 0.6368, 0.9158, 0.6173, 0.9066, 0.6138, 0.8755, 0.6055, 0.7487, 0.5736, 0.735, 0.5855, 0.6937, 0.606, 0.7024, 0.08846, 0.8651, 0.09592, 0.8413, 0.1129, 0.8505, 0.1082, 0.8657, 0.6368, 0.7681, 0.6313, 0.8671, 0.6138, 0.8755, 0.6173, 0.8121, 0.09592, 0.8969, 0.08977, 0.8918, 0.109, 0.8828, 0.1129, 0.8861, 0.09737, 0.6926, 0.07847, 0.81, 0.0665, 0.7686, 0.07859, 0.6935, 0.06456, 0.8463, 0.0707, 0.8413, 0.08772, 0.8521, 0.08379, 0.8553, 0.1524, 0.8432, 0.1524, 0.9093, 0.1333, 0.9075, 0.1333, 0.8414, 0.209, 0.8862, 0.209, 0.8711, 0.2294, 0.8722, 0.2294, 0.8874, 0.8589, 0.8577, 0.8628, 0.8028, 0.88, 0.8025, 0.8761, 0.8574, 0.1832, 0.862, 0.18, 0.8589, 0.2004, 0.8578, 0.2036, 0.8609, 0.1136, 0.9095, 0.1136, 0.8435, 0.1327, 0.8415, 0.1327, 0.9075, 0.2058, 0.8893, 0.209, 0.8862, 0.2294, 0.8874, 0.2262, 0.8904, 0.05704, 0.6838, 0.0586, 0.6652, 0.05931, 0.67, 0.05796, 0.6862, 0.05693, 0.715, 0.05704, 0.6838, 0.05796, 0.6862, 0.05787, 0.7132, 0.606, 0.7024, 0.5855, 0.6937, 0.5859, 0.6848, 0.6036, 0.6924, 0.07404, 0.6779, 0.07859, 0.6935, 0.07666, 0.6946, 0.07272, 0.681, 0.04606, 0.7774, 0.05693, 0.715, 0.05787, 0.7132, 0.04843, 0.7674, 0.0586, 0.6652, 0.06349, 0.6664, 0.06356, 0.671, 0.05931, 0.67, 0.07859, 0.6935, 0.0665, 0.7686, 0.06617, 0.7598, 0.07666, 0.6946, 0.5885, 0.5914, 0.5934, 0.5903, 0.5927, 0.5951, 0.5885, 0.596, 0.5951, 0.64, 0.606, 0.7024, 0.6036, 0.6924, 0.5942, 0.6382, 0.06349, 0.6664, 0.07404, 0.6779, 0.07272, 0.681, 0.06356, 0.671, 0.0458, 0.8516, 0.06258, 0.8419, 0.05922, 0.8968, 0.04261, 0.9176, 0.03866, 0.885, 0.02205, 0.8642, 0.02748, 0.8512, 0.04157, 0.8581, 0.04201, 0.9399, 0.02524, 0.9302, 0.02205, 0.8642, 0.03866, 0.885, 0.04261, 0.9176, 0.05922, 0.8968, 0.06213, 0.9237, 0.04804, 0.9306, 0.04157, 0.8581, 0.02748, 0.8512, 0.03769, 0.8424, 0.04201, 0.8419, 0.04804, 0.9306, 0.06213, 0.9237, 0.06258, 0.9399, 0.05825, 0.9394, 0.1832, 0.8771, 0.1832, 0.862, 0.2036, 0.8609, 0.2036, 0.876, 0.1786, 0.8904, 0.1832, 0.8771, 0.2036, 0.876, 0.199, 0.8893, 0.8611, 0.901, 0.8628, 0.8849, 0.88, 0.8847, 0.8783, 0.9007, 0.8628, 0.8849, 0.8589, 0.8577, 0.8761, 0.8574, 0.88, 0.8847, 0.3266, 0.8576, 0.3266, 0.8793, 0.3062, 0.8794, 0.3062, 0.8578, 0.004237, 0.858, 0.002536, 0.842, 0.01974, 0.8419, 0.02144, 0.8579, 0.0003168, 0.8851, 0.004237, 0.858, 0.02144, 0.8579, 0.01752, 0.8849, 0.3056, 0.8578, 0.3056, 0.8794, 0.2852, 0.8793, 0.2852, 0.8576, 0.209, 0.8711, 0.2044, 0.8578, 0.2248, 0.8589, 0.2294, 0.8722, 0.004237, 0.94, 0.0003168, 0.8851, 0.01752, 0.8849, 0.02144, 0.9398, 0.5389, 0.09429, 0.5461, 0.09429, 0.5461, 0.3039, 0.5389, 0.3039, 0.564, 0.3161, 0.5209, 0.3161, 0.5389, 0.3039, 0.5461, 0.3039, 0.5209, 0.08203, 0.564, 0.08203, 0.5461, 0.09429, 0.5389, 0.09429, 0.5209, 0.3161, 0.5209, 0.08203, 0.5389, 0.09429, 0.5389, 0.3039, 0.5845, 0.09429, 0.5926, 0.09429, 0.5926, 0.3039, 0.5845, 0.3039, 0.564, 0.3161, 0.564, 0.08203, 0.5845, 0.09429, 0.5845, 0.3039, 0.613, 0.3161, 0.564, 0.3161, 0.5845, 0.3039, 0.5926, 0.3039, 0.613, 0.08203, 0.613, 0.3161, 0.5926, 0.3039, 0.5926, 0.09429, 0.631, 0.09429, 0.6382, 0.09429, 0.6382, 0.3039, 0.631, 0.3039, 0.6562, 0.08203, 0.6562, 0.3161, 0.6382, 0.3039, 0.6382, 0.09429, 0.613, 0.3161, 0.613, 0.08203, 0.631, 0.09429, 0.631, 0.3039, 0.6562, 0.3161, 0.613, 0.3161, 0.631, 0.3039, 0.6382, 0.3039])
me_cube.materials.append(mat_basemetal)
me_cube.materials.append(mat_lightmetal)
me_cube.materials.append(mat_highlight)
me_cube.use_remesh_preserve_volume = False
me_cube.use_remesh_preserve_attributes = False
me_cube.use_mirror_vertex_groups = False
me_cube.update()
me_cube_001 = bpy.data.meshes.new('Cube.001')
me_cube_001.from_pydata([(3.003, 0.0, 0.0), (-3.003, 0.1598, -0.1119), (7.386, 5.966, 8.519), (-7.386, 6.126, 8.408), (7.636, 3.825, 5.462), (8.155, 2.087, 2.64), (-7.636, 3.985, 5.351), (-8.155, 1.927, 2.752), (8.155, 2.552, 2.314), (-8.155, 2.552, 2.314), (7.386, 6.591, 8.082), (-7.386, 6.431, 8.194), (7.365, 8.007, 10.1), (-7.365, 8.007, 10.1), (-3.003, 0.4649, -0.3256), (3.003, 0.6247, -0.4375), (7.636, 4.45, 5.025), (7.365, 7.382, 10.54), (-7.365, 7.382, 10.54), (-7.636, 4.45, 5.025), (-7.365, 7.847, 10.22), (-7.386, 6.591, 8.082), (-7.636, 4.29, 5.137), (-8.155, 2.392, 2.426), (7.365, 7.847, 10.22), (7.386, 6.431, 8.194), (3.003, 0.4649, -0.3256), (-3.003, 0.6247, -0.4375), (7.636, 4.29, 5.137), (8.155, 2.392, 2.426), (8.155, 1.927, 2.752), (3.003, 0.1598, -0.1119), (-8.155, 2.087, 2.64), (-3.003, 0.0, 0.0), (-7.365, 7.542, 10.43), (7.365, 7.542, 10.43), (7.386, 6.126, 8.408), (7.636, 3.985, 5.351), (-7.386, 5.966, 8.519), (-7.636, 3.825, 5.462), (0.0, 5.966, 8.519), (0.0, 1.927, 2.752), (0.0, 3.825, 5.462), (0.0, 0.6247, -0.4375), (0.0, 4.45, 5.025), (0.0, 6.591, 8.082), (0.0, 0.0, 0.0), (0.0, 8.007, 10.1), (0.0, 7.382, 10.54), (0.0, 2.552, 2.314), (0.0, 0.4649, -0.3256), (0.0, 0.1598, -0.1119), (0.0, 7.847, 10.22), (0.0, 7.542, 10.43)], [], [(45, 10, 16, 44), (41, 30, 4, 42), (51, 1, 14, 50), (35, 36, 25, 24), (45, 47, 12, 10), (3, 34, 20, 11), (46, 0, 30, 41), (40, 42, 4, 2), (5, 31, 26, 29), (6, 3, 11, 22), (32, 6, 22, 23), (40, 2, 17, 48), (49, 44, 16, 8), (1, 32, 23, 14), (36, 37, 28, 25), (37, 5, 29, 28), (43, 49, 8, 15), (53, 35, 24, 52), (11, 20, 13, 21), (23, 22, 19, 9), (24, 25, 10, 12), (50, 14, 27, 43), (14, 23, 9, 27), (28, 29, 8, 16), (22, 11, 21, 19), (31, 5, 30, 0), (32, 1, 33, 7), (25, 28, 16, 10), (51, 31, 0, 46), (52, 24, 12, 47), (53, 34, 18, 48), (37, 36, 2, 4), (5, 37, 4, 30), (3, 6, 39, 38), (6, 32, 7, 39), (29, 26, 15, 8), (36, 35, 17, 2), (34, 3, 38, 18), (35, 53, 48, 17), (20, 52, 47, 13), (1, 51, 46, 33), (26, 50, 43, 15), (34, 53, 52, 20), (27, 9, 49, 43), (9, 19, 44, 49), (38, 40, 48, 18), (38, 39, 42, 40), (33, 46, 41, 7), (21, 13, 47, 45), (31, 51, 50, 26), (7, 41, 42, 39), (21, 45, 44, 19)])
me_cube_001.polygons.foreach_set('material_index', [1, 1, 2, 2, 1, 2, 1, 1, 2, 2, 2, 1, 1, 2, 2, 2, 1, 2, 1, 1, 1, 1, 1, 1, 1, 1, 1, 1, 1, 1, 1, 1, 1, 1, 1, 1, 1, 1, 1, 1, 1, 1, 2, 1, 1, 1, 1, 1, 1, 2, 1, 1])
_uv = me_cube_001.uv_layers.new(name='UVMap')
_uv.uv.foreach_set('vector', [0.2953, 0.2315, 0.2953, 0.4411, 0.1894, 0.4482, 0.1894, 0.2315, 0.6354, 0.2315, 0.6354, 0.463, 0.5415, 0.4482, 0.5415, 0.2315, 0.7471, 0.2599, 0.7471, 0.3451, 0.7365, 0.3451, 0.7365, 0.2599, 0.7689, 0.2091, 0.7689, 0.2792, 0.7583, 0.2792, 0.7583, 0.2091, 0.2953, 0.2315, 0.3653, 0.2315, 0.3653, 0.4405, 0.2953, 0.4411, 0.7471, 0.7209, 0.7471, 0.7909, 0.7365, 0.7909, 0.7365, 0.7209, 0.7307, 0.2315, 0.7307, 0.3168, 0.6354, 0.463, 0.6354, 0.2315, 0.4356, 0.2315, 0.5415, 0.2315, 0.5415, 0.4482, 0.4356, 0.4411, 0.7471, 0.0001072, 0.7471, 0.1747, 0.7365, 0.1747, 0.7365, 0.0001071, 0.7471, 0.6147, 0.7471, 0.7209, 0.7365, 0.7209, 0.7365, 0.6147, 0.7471, 0.5197, 0.7471, 0.6147, 0.7365, 0.6147, 0.7365, 0.5197, 0.4356, 0.2315, 0.4356, 0.4411, 0.3655, 0.4405, 0.3655, 0.2315, 0.09545, 0.2315, 0.1894, 0.2315, 0.1894, 0.4482, 0.09545, 0.463, 0.7471, 0.3451, 0.7471, 0.5196, 0.7365, 0.5196, 0.7365, 0.3451, 0.7689, 0.2792, 0.7689, 0.3853, 0.7583, 0.3853, 0.7583, 0.2792, 0.7689, 0.3853, 0.7689, 0.4804, 0.7583, 0.4804, 0.7583, 0.3853, 0.0001071, 0.2315, 0.09545, 0.2315, 0.09545, 0.463, 0.0001072, 0.3168, 0.7689, 0.0001072, 0.7689, 0.2091, 0.7583, 0.2091, 0.7583, 0.0001071, 0.7365, 0.7209, 0.7365, 0.7909, 0.7309, 0.7909, 0.7309, 0.7209, 0.7365, 0.5196, 0.7365, 0.6147, 0.7309, 0.6147, 0.7309, 0.5196, 0.7583, 0.2091, 0.7583, 0.2792, 0.7528, 0.2792, 0.7528, 0.2091, 0.7365, 0.2599, 0.7365, 0.3451, 0.7309, 0.3451, 0.7309, 0.2599, 0.7365, 0.3451, 0.7365, 0.5196, 0.7309, 0.5196, 0.7309, 0.3451, 0.7583, 0.3853, 0.7583, 0.4804, 0.7528, 0.4804, 0.7528, 0.3853, 0.7365, 0.6147, 0.7365, 0.7209, 0.7309, 0.7209, 0.7309, 0.6147, 0.7471, 0.1747, 0.7471, 0.0001072, 0.7526, 0.0001072, 0.7526, 0.1747, 0.7471, 0.5196, 0.7471, 0.3451, 0.7526, 0.3451, 0.7526, 0.5196, 0.7583, 0.2792, 0.7583, 0.3853, 0.7528, 0.3853, 0.7528, 0.2792, 0.7471, 0.2599, 0.7471, 0.1747, 0.7526, 0.1747, 0.7526, 0.2599, 0.7583, 0.0001071, 0.7583, 0.2091, 0.7528, 0.2091, 0.7528, 0.0001072, 0.7471, 0.9999, 0.7471, 0.7909, 0.7526, 0.7909, 0.7526, 0.9999, 0.7689, 0.3853, 0.7689, 0.2792, 0.7744, 0.2792, 0.7744, 0.3853, 0.7689, 0.4804, 0.7689, 0.3853, 0.7744, 0.3853, 0.7744, 0.4804, 0.7471, 0.7209, 0.7471, 0.6147, 0.7526, 0.6147, 0.7526, 0.7209, 0.7471, 0.6147, 0.7471, 0.5197, 0.7526, 0.5197, 0.7526, 0.6147, 0.7365, 0.0001071, 0.7365, 0.1747, 0.7309, 0.1747, 0.7309, 0.0001071, 0.7689, 0.2792, 0.7689, 0.2091, 0.7744, 0.2091, 0.7744, 0.2792, 0.7471, 0.7909, 0.7471, 0.7209, 0.7526, 0.7209, 0.7526, 0.7909, 0.7689, 0.2091, 0.7689, 0.0001072, 0.7744, 0.0001072, 0.7744, 0.2091, 0.7365, 0.7909, 0.7365, 0.9999, 0.7309, 0.9999, 0.7309, 0.7909, 0.7471, 0.3451, 0.7471, 0.2599, 0.7526, 0.2599, 0.7526, 0.3451, 0.7365, 0.1747, 0.7365, 0.2599, 0.7309, 0.2599, 0.7309, 0.1747, 0.7471, 0.7909, 0.7471, 0.9999, 0.7365, 0.9999, 0.7365, 0.7909, 0.0001071, 0.1463, 0.09545, 0.0001071, 0.09545, 0.2315, 0.0001071, 0.2315, 0.09545, 0.0001071, 0.1894, 0.01483, 0.1894, 0.2315, 0.09545, 0.2315, 0.4356, 0.02192, 0.4356, 0.2315, 0.3655, 0.2315, 0.3655, 0.02253, 0.4356, 0.02192, 0.5415, 0.01483, 0.5415, 0.2315, 0.4356, 0.2315, 0.7307, 0.1463, 0.7307, 0.2315, 0.6354, 0.2315, 0.6354, 0.0001071, 0.2953, 0.02192, 0.3653, 0.02253, 0.3653, 0.2315, 0.2953, 0.2315, 0.7471, 0.1747, 0.7471, 0.2599, 0.7365, 0.2599, 0.7365, 0.1747, 0.6354, 0.0001071, 0.6354, 0.2315, 0.5415, 0.2315, 0.5415, 0.01483, 0.2953, 0.02192, 0.2953, 0.2315, 0.1894, 0.2315, 0.1894, 0.01483])
me_cube_001.materials.append(mat_basemetal)
me_cube_001.materials.append(mat_lightmetal)
me_cube_001.materials.append(mat_highlight)
me_cube_001.use_remesh_preserve_volume = False
me_cube_001.use_remesh_preserve_attributes = False
me_cube_001.use_mirror_vertex_groups = False
me_cube_001.update()

# ---- objects
ob_jet = bpy.data.objects.new('Jet', me_cube)
ob_door = bpy.data.objects.new('Door', me_cube_001)

# ---- transforms, parenting, visibility, modifiers, constraints
ob_jet.location = (0.0, 0.0, 0.0)
ob_jet.lock_rotations_4d = False
ob_jet.empty_display_type = 'ARROWS'
ob_jet.lineart.crease_threshold = 0.0
ob_door.location = (0.0, 14.61, -7.479)
ob_door.lock_rotations_4d = False
ob_door.empty_display_type = 'ARROWS'
ob_door.lineart.crease_threshold = 0.0

# ---- collection membership
col_collection.objects.link(ob_jet)
col_collection.objects.link(ob_door)

# ---- scene / render settings (as saved in the file)
scene.frame_start = 1; scene.frame_end = 250; scene.frame_set(1)
scene.render.engine = 'BLENDER_EEVEE_NEXT'
scene.cycles.use_denoising = False
scene.cycles.samples = 128
scene.cycles.sampling_pattern = 'TABULATED_SOBOL'
scene.cycles.use_adaptive_sampling = False
scene.cycles.use_light_tree = False
scene.view_settings.view_transform = 'Filmic'
bpy.context.view_layer.update()

# ---- added for rendering (the .blend has no active camera): camera
cam_auto = bpy.data.cameras.new('AutoCamera')
cam_auto.lens = 50.0
cam_auto.sensor_width = 36.0
cam_auto.clip_end = 1387.82
ob_auto_camera = bpy.data.objects.new('AutoCamera', cam_auto)
scene.collection.objects.link(ob_auto_camera)
ob_auto_camera.location = (79.0784, -91.4404, 63.1019)
ob_auto_camera.rotation_euler = (1.09748, -7.21219e-08, 0.694738)
scene.camera = ob_auto_camera
bpy.context.view_layer.update()
